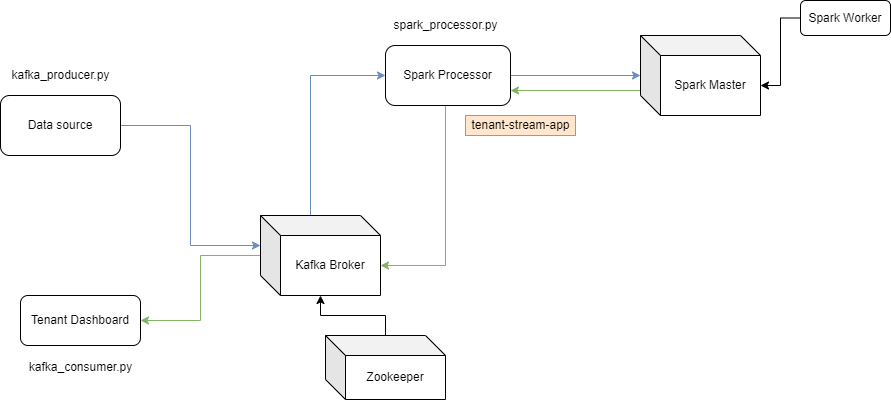

The diagram above was exported from draw.io. Its source (the exported page's mxGraphModel, read from the mxfile embedded in the PNG):
<mxGraphModel dx="978" dy="594" grid="1" gridSize="10" guides="1" tooltips="1" connect="1" arrows="1" fold="1" page="1" pageScale="1" pageWidth="1169" pageHeight="827" math="0" shadow="0">
  <root>
    <mxCell id="0" />
    <mxCell id="1" parent="0" />
    <mxCell id="qp-fc1yrNj0EFzucucJN-4" style="edgeStyle=orthogonalEdgeStyle;rounded=0;orthogonalLoop=1;jettySize=auto;html=1;exitX=1;exitY=0.5;exitDx=0;exitDy=0;entryX=0;entryY=0;entryDx=0;entryDy=30;entryPerimeter=0;fillColor=#dae8fc;strokeColor=#6c8ebf;" edge="1" parent="1" source="qp-fc1yrNj0EFzucucJN-1" target="qp-fc1yrNj0EFzucucJN-2">
      <mxGeometry relative="1" as="geometry" />
    </mxCell>
    <mxCell id="qp-fc1yrNj0EFzucucJN-1" value="Data source" style="rounded=1;whiteSpace=wrap;html=1;" vertex="1" parent="1">
      <mxGeometry x="140" y="150" width="120" height="60" as="geometry" />
    </mxCell>
    <mxCell id="qp-fc1yrNj0EFzucucJN-5" style="edgeStyle=orthogonalEdgeStyle;rounded=0;orthogonalLoop=1;jettySize=auto;html=1;exitX=0;exitY=0;exitDx=50;exitDy=0;exitPerimeter=0;entryX=0;entryY=0.5;entryDx=0;entryDy=0;fillColor=#dae8fc;strokeColor=#6c8ebf;" edge="1" parent="1" source="qp-fc1yrNj0EFzucucJN-2" target="qp-fc1yrNj0EFzucucJN-3">
      <mxGeometry relative="1" as="geometry" />
    </mxCell>
    <mxCell id="qp-fc1yrNj0EFzucucJN-25" style="edgeStyle=orthogonalEdgeStyle;rounded=0;orthogonalLoop=1;jettySize=auto;html=1;fillColor=#d5e8d4;strokeColor=#82b366;" edge="1" parent="1" source="qp-fc1yrNj0EFzucucJN-2" target="qp-fc1yrNj0EFzucucJN-24">
      <mxGeometry relative="1" as="geometry" />
    </mxCell>
    <mxCell id="qp-fc1yrNj0EFzucucJN-2" value="Kafka Broker" style="shape=cube;whiteSpace=wrap;html=1;boundedLbl=1;backgroundOutline=1;darkOpacity=0.05;darkOpacity2=0.1;" vertex="1" parent="1">
      <mxGeometry x="400" y="270" width="120" height="80" as="geometry" />
    </mxCell>
    <mxCell id="qp-fc1yrNj0EFzucucJN-19" style="edgeStyle=orthogonalEdgeStyle;rounded=0;orthogonalLoop=1;jettySize=auto;html=1;entryX=0;entryY=0;entryDx=120;entryDy=50;entryPerimeter=0;startArrow=none;exitX=0.5;exitY=1;exitDx=0;exitDy=0;fillColor=#d5e8d4;strokeColor=#82b366;" edge="1" parent="1" source="qp-fc1yrNj0EFzucucJN-3" target="qp-fc1yrNj0EFzucucJN-2">
      <mxGeometry relative="1" as="geometry">
        <mxPoint x="585" y="230" as="sourcePoint" />
        <Array as="points">
          <mxPoint x="585" y="160" />
          <mxPoint x="585" y="320" />
        </Array>
      </mxGeometry>
    </mxCell>
    <mxCell id="qp-fc1yrNj0EFzucucJN-20" style="edgeStyle=orthogonalEdgeStyle;rounded=0;orthogonalLoop=1;jettySize=auto;html=1;fillColor=#dae8fc;strokeColor=#6c8ebf;" edge="1" parent="1" source="qp-fc1yrNj0EFzucucJN-3" target="qp-fc1yrNj0EFzucucJN-9">
      <mxGeometry relative="1" as="geometry" />
    </mxCell>
    <mxCell id="qp-fc1yrNj0EFzucucJN-3" value="Spark Processor" style="rounded=1;whiteSpace=wrap;html=1;arcSize=16;" vertex="1" parent="1">
      <mxGeometry x="525" y="100" width="125" height="60" as="geometry" />
    </mxCell>
    <mxCell id="qp-fc1yrNj0EFzucucJN-10" value="" style="edgeStyle=orthogonalEdgeStyle;rounded=0;orthogonalLoop=1;jettySize=auto;html=1;" edge="1" parent="1" source="qp-fc1yrNj0EFzucucJN-8" target="qp-fc1yrNj0EFzucucJN-2">
      <mxGeometry relative="1" as="geometry" />
    </mxCell>
    <mxCell id="qp-fc1yrNj0EFzucucJN-8" value="Zookeeper" style="shape=cube;whiteSpace=wrap;html=1;boundedLbl=1;backgroundOutline=1;darkOpacity=0.05;darkOpacity2=0.1;" vertex="1" parent="1">
      <mxGeometry x="465" y="390" width="120" height="64" as="geometry" />
    </mxCell>
    <mxCell id="qp-fc1yrNj0EFzucucJN-18" style="edgeStyle=orthogonalEdgeStyle;rounded=0;orthogonalLoop=1;jettySize=auto;html=1;exitX=0;exitY=0;exitDx=0;exitDy=60;exitPerimeter=0;entryX=1;entryY=0.75;entryDx=0;entryDy=0;fillColor=#d5e8d4;strokeColor=#82b366;" edge="1" parent="1" source="qp-fc1yrNj0EFzucucJN-9" target="qp-fc1yrNj0EFzucucJN-3">
      <mxGeometry relative="1" as="geometry">
        <Array as="points">
          <mxPoint x="780" y="145" />
        </Array>
      </mxGeometry>
    </mxCell>
    <mxCell id="qp-fc1yrNj0EFzucucJN-9" value="Spark Master" style="shape=cube;whiteSpace=wrap;html=1;boundedLbl=1;backgroundOutline=1;darkOpacity=0.05;darkOpacity2=0.1;" vertex="1" parent="1">
      <mxGeometry x="780" y="90" width="120" height="80" as="geometry" />
    </mxCell>
    <mxCell id="qp-fc1yrNj0EFzucucJN-13" value="kafka_producer.py" style="text;html=1;align=center;verticalAlign=middle;resizable=0;points=[];autosize=1;strokeColor=none;fillColor=none;" vertex="1" parent="1">
      <mxGeometry x="145" y="120" width="110" height="20" as="geometry" />
    </mxCell>
    <mxCell id="qp-fc1yrNj0EFzucucJN-14" value="kafka_consumer.py" style="text;html=1;align=center;verticalAlign=middle;resizable=0;points=[];autosize=1;strokeColor=none;fillColor=none;" vertex="1" parent="1">
      <mxGeometry x="160" y="412" width="120" height="20" as="geometry" />
    </mxCell>
    <mxCell id="qp-fc1yrNj0EFzucucJN-15" value="spark_processor.py" style="text;html=1;align=center;verticalAlign=middle;resizable=0;points=[];autosize=1;strokeColor=none;fillColor=none;" vertex="1" parent="1">
      <mxGeometry x="525" y="70" width="120" height="20" as="geometry" />
    </mxCell>
    <mxCell id="qp-fc1yrNj0EFzucucJN-17" style="edgeStyle=orthogonalEdgeStyle;rounded=0;orthogonalLoop=1;jettySize=auto;html=1;entryX=0;entryY=0;entryDx=120;entryDy=50;entryPerimeter=0;" edge="1" parent="1" source="qp-fc1yrNj0EFzucucJN-16" target="qp-fc1yrNj0EFzucucJN-9">
      <mxGeometry relative="1" as="geometry" />
    </mxCell>
    <mxCell id="qp-fc1yrNj0EFzucucJN-16" value="Spark Worker" style="rounded=1;whiteSpace=wrap;html=1;" vertex="1" parent="1">
      <mxGeometry x="940" y="55" width="90" height="35" as="geometry" />
    </mxCell>
    <mxCell id="qp-fc1yrNj0EFzucucJN-23" value="tenant-stream-app" style="text;html=1;align=center;verticalAlign=middle;resizable=0;points=[];autosize=1;strokeColor=#d79b00;fillColor=#ffe6cc;" vertex="1" parent="1">
      <mxGeometry x="605" y="170" width="110" height="20" as="geometry" />
    </mxCell>
    <mxCell id="qp-fc1yrNj0EFzucucJN-24" value="Tenant Dashboard" style="rounded=1;whiteSpace=wrap;html=1;" vertex="1" parent="1">
      <mxGeometry x="160" y="350" width="120" height="50" as="geometry" />
    </mxCell>
  </root>
</mxGraphModel>